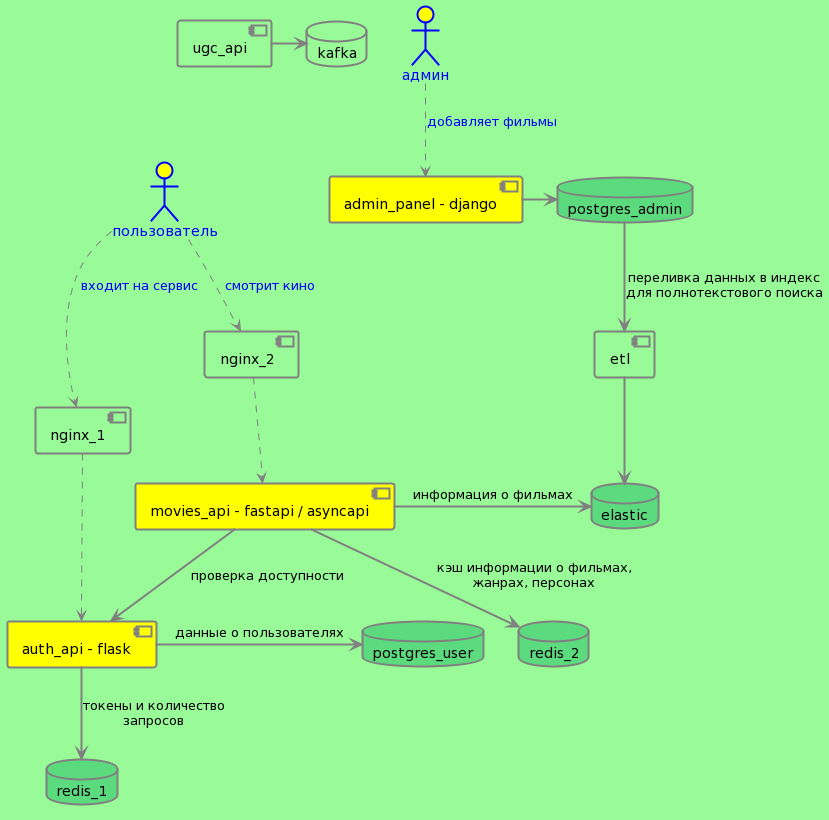

The diagram above was rendered by PlantUML. Its source (embedded in the PNG):
@startuml
skinparam maxMessageSize 200
skinparam sequence {
ActorFontColor Blue
ActorFontSize 14
}

<style>
componentDiagram {
BackGroundColor palegreen
LineThickness 2
LineColor grey
}
</style>

actor пользователь as user  #yellow;line:blue;line.bold;text:blue
actor админ as admin  #yellow;line:blue;line.bold;text:blue

component "admin_panel - django" as admin_panel #yellow
component "etl" as etl
component "movies_api - fastapi / asyncapi" as movies_api #yellow
component "auth_api - flask" as auth_api #yellow
component "ugc_api" as ugc_api

component "nginx_1" as nginx_1
component "nginx_2" as nginx_2

database postgres_user #5cdb7e
database postgres_admin #5cdb7e
database redis_1 #5cdb7e
database redis_2 #5cdb7e
database elastic #5cdb7e
database kafka

ugc_api -> kafka

user ..> nginx_1: <font color=blue>входит на сервис</font> 
user ..> nginx_2: <font color=blue>смотрит кино</font>

nginx_1 ..> auth_api
nginx_2 ..> movies_api
etl --> elastic

auth_api -> postgres_user: данные о пользователях
auth_api --> redis_1: токены и количество запросов

movies_api -> elastic: информация о фильмах
movies_api --> redis_2: кэш информации о фильмах, жанрах, персонах

movies_api --> auth_api: проверка доступности

admin ..> admin_panel : <font color=blue>добавляет фильмы</font>
admin_panel -> postgres_admin
postgres_admin --> etl: переливка данных в индекс для полнотекстового поиска
@enduml